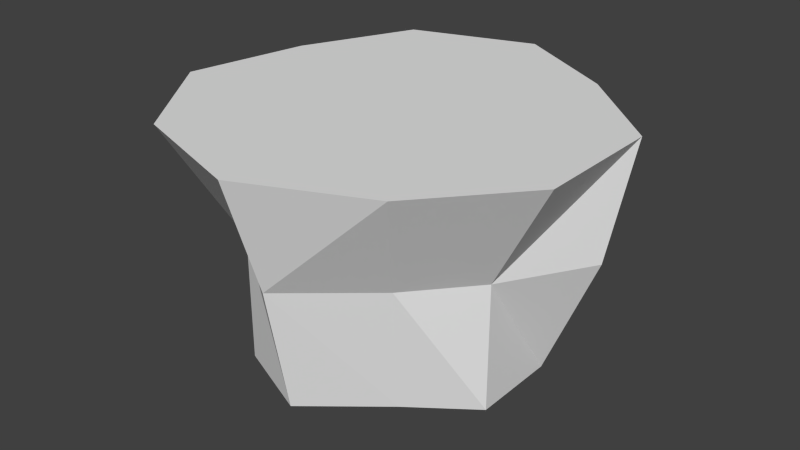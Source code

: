 # Source: TroncoCortado.blend  (saved by Blender 2.76.0; exported with 4.5.12 LTS)
import bpy
from mathutils import Matrix  # noqa: F401  (used for matrix-valued properties, if any)

bpy.ops.wm.read_factory_settings(use_empty=True)
scene = bpy.context.scene
scene.name = 'Scene'

# ---- collections
col_collection_1 = bpy.data.collections.new('Collection 1'); scene.collection.children.link(col_collection_1)

# ---- materials (node trees are filled in below, after node groups)
mat_material_001 = bpy.data.materials.new('Material.001')
mat_material_001.alpha_threshold = 0.0
mat_material_001.use_transparent_shadow = False
mat_material_001.roughness = 0.5

# ---- material node trees

# ---- world
world_world = bpy.data.worlds.new('World'); scene.world = world_world
world_world.color = (0.05088, 0.05088, 0.05088)
world_world.use_sun_shadow = False
world_world.sun_shadow_jitter_overblur = 0.0
world_world.cycles.sampling_method = 'MANUAL'
world_world.cycles.sample_map_resolution = 256

# ---- meshes
me_cylinder_001 = bpy.data.meshes.new('Cylinder.001')
me_cylinder_001.from_pydata([(0.0, 0.4101, 0.0), (0.0, 0.3449, 0.31), (0.2536, 0.3357, 0.0), (0.1776, 0.3121, 0.31), (0.328, 0.1066, 0.0), (0.4564, 0.1066, 0.31), (0.328, -0.1066, 0.0), (0.328, -0.1066, 0.31), (0.1774, -0.2174, 0.0), (0.197, -0.2588, 0.31), (-0.002485, -0.3641, 0.0), (-3.015e-08, -0.4254, 0.31), (-0.2027, -0.279, 0.0), (-0.2027, -0.279, 0.31), (-0.2467, -0.08083, -2.57e-09), (-0.328, -0.1066, 0.31), (-0.3833, 0.1208, 0.0), (-0.3818, 0.09337, 0.31), (-0.2027, 0.279, 0.0), (-0.2642, 0.3387, 0.31), (-9.257e-09, 0.5157, 0.5899), (0.2656, 0.3656, 0.5899), (0.4905, 0.1594, 0.5899), (0.4905, -0.1594, 0.5899), (0.2945, -0.387, 0.5899), (-5.434e-08, -0.5157, 0.5899), (-0.3031, -0.4172, 0.5899), (-0.4905, -0.1594, 0.5899), (-0.4297, 0.1396, 0.5899), (-0.3031, 0.4172, 0.5899)], [], [(0, 1, 3, 2), (2, 3, 5, 4), (4, 5, 7, 6), (6, 7, 9, 8), (8, 9, 11, 10), (10, 11, 13, 12), (12, 13, 15, 14), (14, 15, 17, 16), (11, 9, 24, 25), (18, 19, 1, 0), (16, 17, 19, 18), (21, 20, 29, 28, 27, 26, 25, 24, 23, 22), (9, 7, 23, 24), (3, 1, 20, 21), (7, 5, 22, 23), (5, 3, 21, 22), (1, 19, 29, 20), (19, 17, 28, 29), (17, 15, 27, 28), (15, 13, 26, 27), (13, 11, 25, 26)])
_uv = me_cylinder_001.uv_layers.new(name='UVMap')
_uv.uv.foreach_set('vector', [0.7671, 0.6928, 0.771, 0.9064, 0.6697, 0.9064, 0.6697, 0.6928, 0.6697, 0.6928, 0.6697, 0.9064, 0.5841, 0.9064, 0.5841, 0.6928, 0.04261, 0.9592, 0.04261, 0.7553, 0.1893, 0.7553, 0.1893, 0.9592, 0.1893, 0.9592, 0.1893, 0.7553, 0.3426, 0.7553, 0.3426, 0.9592, 0.3426, 0.9592, 0.3426, 0.7553, 0.5007, 0.7553, 0.5007, 0.9592, 0.9564, 0.5869, 0.8482, 0.5869, 0.8482, 0.388, 0.9564, 0.388, 0.9564, 0.388, 0.8482, 0.388, 0.8482, 0.2533, 0.9564, 0.2935, 0.9564, 0.2935, 0.8482, 0.2533, 0.8482, 0.1467, 0.9564, 0.1599, 0.5007, 0.7553, 0.3426, 0.7553, 0.3426, 0.6842, 0.5007, 0.6842, 0.8863, 0.6928, 0.8863, 0.9064, 0.771, 0.9064, 0.7671, 0.6928, 0.9468, 0.6928, 0.9496, 0.9064, 0.8863, 0.9064, 0.8863, 0.6928, 0.5896, 0.3124, 0.5634, 0.475, 0.4361, 0.5915, 0.2715, 0.5772, 0.1144, 0.5262, 0.04275, 0.3694, 0.07712, 0.2004, 0.2163, 0.09601, 0.3759, 0.06436, 0.5261, 0.1492, 0.3426, 0.7553, 0.1893, 0.7553, 0.1893, 0.6842, 0.3426, 0.6842, 0.6697, 0.9064, 0.771, 0.9064, 0.7701, 0.9702, 0.6697, 0.9702, 0.1893, 0.7553, 0.04261, 0.7553, 0.04261, 0.6842, 0.1893, 0.6842, 0.5841, 0.9064, 0.6697, 0.9064, 0.6697, 0.9702, 0.5841, 0.9702, 0.771, 0.9064, 0.8863, 0.9064, 0.8863, 0.9702, 0.7701, 0.9702, 0.8482, 0.07378, 0.8482, 0.1467, 0.6322, 0.1159, 0.6322, 0.03142, 0.8482, 0.1467, 0.8482, 0.2533, 0.6322, 0.2308, 0.6322, 0.1159, 0.8482, 0.2533, 0.8482, 0.388, 0.6322, 0.388, 0.6322, 0.2308, 0.8482, 0.388, 0.8482, 0.5869, 0.6322, 0.5869, 0.6322, 0.388])
me_cylinder_001.materials.append(mat_material_001)
me_cylinder_001.use_remesh_preserve_volume = False
me_cylinder_001.use_remesh_preserve_attributes = False
me_cylinder_001.use_mirror_vertex_groups = False
me_cylinder_001.update()

# ---- objects
ob_cylinder = bpy.data.objects.new('Cylinder', me_cylinder_001)

# ---- transforms, parenting, visibility, modifiers, constraints
ob_cylinder.location = (0.0, 0.0, 0.0)
ob_cylinder.lineart.crease_threshold = 0.0

# ---- collection membership
col_collection_1.objects.link(ob_cylinder)

# ---- scene / render settings (as saved in the file)
scene.frame_start = 1; scene.frame_end = 250; scene.frame_set(164)
scene.render.engine = 'BLENDER_EEVEE_NEXT'
scene.render.resolution_percentage = 50
scene.render.dither_intensity = 0.0
scene.cycles.use_denoising = False
scene.cycles.samples = 10
scene.cycles.sampling_pattern = 'TABULATED_SOBOL'
scene.cycles.light_sampling_threshold = 0.0
scene.cycles.use_adaptive_sampling = False
scene.cycles.use_light_tree = False
scene.cycles.blur_glossy = 0.0
scene.cycles.pixel_filter_type = 'GAUSSIAN'
scene.cycles.sample_clamp_indirect = 0.0
scene.view_settings.view_transform = 'Standard'
bpy.context.view_layer.update()

# ---- added for rendering (the .blend has no active camera and no usable light): camera, sun
cam_auto = bpy.data.cameras.new('AutoCamera')
cam_auto.lens = 50.0
cam_auto.sensor_width = 36.0
cam_auto.clip_end = 1000.0
ob_auto_camera = bpy.data.objects.new('AutoCamera', cam_auto)
scene.collection.objects.link(ob_auto_camera)
ob_auto_camera.location = (1.42562, -1.71074, 1.43544)
ob_auto_camera.rotation_euler = (1.09748, -7.21219e-08, 0.694738)
scene.camera = ob_auto_camera
light_auto_sun = bpy.data.lights.new('AutoSun', 'SUN')
light_auto_sun.energy = 3.0
light_auto_sun.angle = 0.0523599
ob_auto_sun = bpy.data.objects.new('AutoSun', light_auto_sun)
scene.collection.objects.link(ob_auto_sun)
ob_auto_sun.rotation_euler = (0.872665, 0.174533, 0.523599)
bpy.context.view_layer.update()
